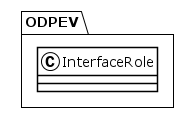

The diagram above was rendered by PlantUML. Its source (embedded in the PNG):
@startuml
!theme plain
package ODPEV {
class InterfaceRole {
}
}
@enduml